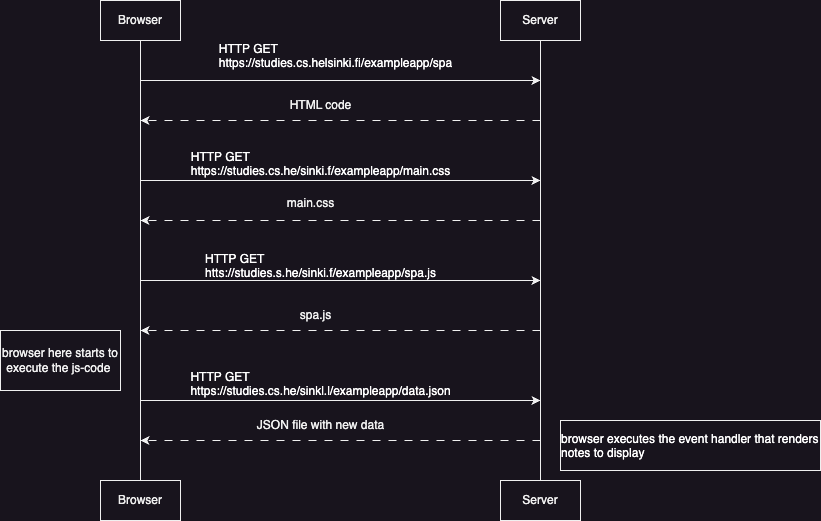

The diagram above was exported from draw.io. Its source (the exported page's mxGraphModel, read from the mxfile embedded in the PNG):
<mxGraphModel dx="1026" dy="666" grid="1" gridSize="10" guides="1" tooltips="1" connect="1" arrows="1" fold="1" page="1" pageScale="1" pageWidth="850" pageHeight="1100" math="0" shadow="0">
  <root>
    <mxCell id="0" />
    <mxCell id="1" parent="0" />
    <mxCell id="jsnv1uaCKUOPoPtIgpXa-1" value="Browser" style="rounded=0;whiteSpace=wrap;html=1;" parent="1" vertex="1">
      <mxGeometry x="160" y="240" width="80" height="40" as="geometry" />
    </mxCell>
    <mxCell id="jsnv1uaCKUOPoPtIgpXa-2" value="Server" style="rounded=0;whiteSpace=wrap;html=1;" parent="1" vertex="1">
      <mxGeometry x="560" y="240" width="80" height="40" as="geometry" />
    </mxCell>
    <mxCell id="jsnv1uaCKUOPoPtIgpXa-3" value="" style="endArrow=none;html=1;rounded=0;entryX=0.5;entryY=1;entryDx=0;entryDy=0;exitX=0.5;exitY=0;exitDx=0;exitDy=0;" parent="1" source="jsnv1uaCKUOPoPtIgpXa-5" target="jsnv1uaCKUOPoPtIgpXa-1" edge="1">
      <mxGeometry width="50" height="50" relative="1" as="geometry">
        <mxPoint x="200" y="590" as="sourcePoint" />
        <mxPoint x="450" y="320" as="targetPoint" />
      </mxGeometry>
    </mxCell>
    <mxCell id="jsnv1uaCKUOPoPtIgpXa-5" value="Browser" style="rounded=0;whiteSpace=wrap;html=1;" parent="1" vertex="1">
      <mxGeometry x="160" y="720" width="80" height="40" as="geometry" />
    </mxCell>
    <mxCell id="jsnv1uaCKUOPoPtIgpXa-6" value="Server" style="rounded=0;whiteSpace=wrap;html=1;" parent="1" vertex="1">
      <mxGeometry x="560" y="720" width="80" height="40" as="geometry" />
    </mxCell>
    <mxCell id="jsnv1uaCKUOPoPtIgpXa-7" value="" style="endArrow=none;html=1;rounded=0;entryX=0.5;entryY=1;entryDx=0;entryDy=0;exitX=0.5;exitY=0;exitDx=0;exitDy=0;" parent="1" source="jsnv1uaCKUOPoPtIgpXa-6" target="jsnv1uaCKUOPoPtIgpXa-2" edge="1">
      <mxGeometry width="50" height="50" relative="1" as="geometry">
        <mxPoint x="400" y="370" as="sourcePoint" />
        <mxPoint x="450" y="320" as="targetPoint" />
      </mxGeometry>
    </mxCell>
    <mxCell id="jsnv1uaCKUOPoPtIgpXa-14" value="" style="endArrow=classic;html=1;rounded=0;" parent="1" edge="1">
      <mxGeometry width="50" height="50" relative="1" as="geometry">
        <mxPoint x="200" y="320" as="sourcePoint" />
        <mxPoint x="600" y="320" as="targetPoint" />
      </mxGeometry>
    </mxCell>
    <mxCell id="jsnv1uaCKUOPoPtIgpXa-16" value="" style="endArrow=classic;html=1;rounded=0;dashed=1;dashPattern=8 8;" parent="1" edge="1">
      <mxGeometry width="50" height="50" relative="1" as="geometry">
        <mxPoint x="600" y="360" as="sourcePoint" />
        <mxPoint x="200" y="360" as="targetPoint" />
      </mxGeometry>
    </mxCell>
    <mxCell id="jsnv1uaCKUOPoPtIgpXa-17" value="HTML code" style="text;html=1;align=center;verticalAlign=middle;resizable=0;points=[];autosize=1;strokeColor=none;fillColor=none;" parent="1" vertex="1">
      <mxGeometry x="335" y="330" width="90" height="30" as="geometry" />
    </mxCell>
    <mxCell id="jsnv1uaCKUOPoPtIgpXa-18" value="" style="endArrow=classic;html=1;rounded=0;" parent="1" edge="1">
      <mxGeometry width="50" height="50" relative="1" as="geometry">
        <mxPoint x="200" y="420" as="sourcePoint" />
        <mxPoint x="600" y="420" as="targetPoint" />
      </mxGeometry>
    </mxCell>
    <mxCell id="jsnv1uaCKUOPoPtIgpXa-19" value="&lt;p style=&quot;margin: 0px; font-variant-numeric: normal; font-variant-east-asian: normal; font-variant-alternates: normal; font-kerning: auto; font-optical-sizing: auto; font-feature-settings: normal; font-variation-settings: normal; font-variant-position: normal; font-stretch: normal; line-height: normal; text-align: start; text-wrap: wrap;&quot; class=&quot;p1&quot;&gt;&lt;font color=&quot;#ffffff&quot;&gt;HTTP GET https://studies.cs.he/sinki.f/exampleapp/main.css&lt;/font&gt;&lt;/p&gt;" style="text;html=1;align=center;verticalAlign=middle;resizable=0;points=[];autosize=1;strokeColor=none;fillColor=none;" parent="1" vertex="1">
      <mxGeometry x="205" y="388" width="350" height="30" as="geometry" />
    </mxCell>
    <mxCell id="jsnv1uaCKUOPoPtIgpXa-20" value="" style="endArrow=classic;html=1;rounded=0;dashed=1;dashPattern=8 8;" parent="1" edge="1">
      <mxGeometry width="50" height="50" relative="1" as="geometry">
        <mxPoint x="600" y="460" as="sourcePoint" />
        <mxPoint x="200" y="460" as="targetPoint" />
      </mxGeometry>
    </mxCell>
    <mxCell id="jsnv1uaCKUOPoPtIgpXa-21" value="main.css" style="text;html=1;align=center;verticalAlign=middle;resizable=0;points=[];autosize=1;strokeColor=none;fillColor=none;" parent="1" vertex="1">
      <mxGeometry x="335" y="428" width="70" height="30" as="geometry" />
    </mxCell>
    <mxCell id="jsnv1uaCKUOPoPtIgpXa-22" value="" style="endArrow=classic;html=1;rounded=0;" parent="1" edge="1">
      <mxGeometry width="50" height="50" relative="1" as="geometry">
        <mxPoint x="200" y="520" as="sourcePoint" />
        <mxPoint x="600" y="520" as="targetPoint" />
      </mxGeometry>
    </mxCell>
    <mxCell id="jsnv1uaCKUOPoPtIgpXa-24" value="&lt;p style=&quot;margin: 0px; font-variant-numeric: normal; font-variant-east-asian: normal; font-variant-alternates: normal; font-kerning: auto; font-optical-sizing: auto; font-feature-settings: normal; font-variation-settings: normal; font-variant-position: normal; font-stretch: normal; line-height: normal; text-align: start; text-wrap: wrap;&quot; class=&quot;p1&quot;&gt;&lt;font color=&quot;#ffffff&quot;&gt;НТТР GET htts://studies.s.he/sinki.f/exampleapp/spa.js&lt;/font&gt;&lt;/p&gt;" style="text;html=1;align=center;verticalAlign=middle;resizable=0;points=[];autosize=1;strokeColor=none;fillColor=none;" parent="1" vertex="1">
      <mxGeometry x="220" y="490" width="320" height="30" as="geometry" />
    </mxCell>
    <mxCell id="jsnv1uaCKUOPoPtIgpXa-25" value="" style="endArrow=classic;html=1;rounded=0;dashed=1;dashPattern=8 8;" parent="1" edge="1">
      <mxGeometry width="50" height="50" relative="1" as="geometry">
        <mxPoint x="600" y="570" as="sourcePoint" />
        <mxPoint x="200" y="570" as="targetPoint" />
      </mxGeometry>
    </mxCell>
    <mxCell id="jsnv1uaCKUOPoPtIgpXa-26" value="spa.js" style="text;html=1;align=center;verticalAlign=middle;resizable=0;points=[];autosize=1;strokeColor=none;fillColor=none;" parent="1" vertex="1">
      <mxGeometry x="350" y="540" width="50" height="30" as="geometry" />
    </mxCell>
    <mxCell id="jsnv1uaCKUOPoPtIgpXa-27" value="" style="endArrow=classic;html=1;rounded=0;" parent="1" edge="1">
      <mxGeometry width="50" height="50" relative="1" as="geometry">
        <mxPoint x="200" y="640" as="sourcePoint" />
        <mxPoint x="600" y="640" as="targetPoint" />
      </mxGeometry>
    </mxCell>
    <mxCell id="jsnv1uaCKUOPoPtIgpXa-28" value="&lt;p style=&quot;margin: 0px; font-variant-numeric: normal; font-variant-east-asian: normal; font-variant-alternates: normal; font-kerning: auto; font-optical-sizing: auto; font-feature-settings: normal; font-variation-settings: normal; font-variant-position: normal; font-stretch: normal; line-height: normal; text-align: start; text-wrap: wrap;&quot; class=&quot;p1&quot;&gt;&lt;font color=&quot;#ffffff&quot;&gt;HTTP GET https://studies.cs.he/sinkl.l/exampleapp/data.json&lt;/font&gt;&lt;/p&gt;" style="text;html=1;align=center;verticalAlign=middle;resizable=0;points=[];autosize=1;strokeColor=none;fillColor=none;" parent="1" vertex="1">
      <mxGeometry x="205" y="608" width="350" height="30" as="geometry" />
    </mxCell>
    <mxCell id="jsnv1uaCKUOPoPtIgpXa-29" value="" style="endArrow=classic;html=1;rounded=0;dashed=1;dashPattern=8 8;" parent="1" edge="1">
      <mxGeometry width="50" height="50" relative="1" as="geometry">
        <mxPoint x="600" y="680" as="sourcePoint" />
        <mxPoint x="200" y="680" as="targetPoint" />
      </mxGeometry>
    </mxCell>
    <mxCell id="jsnv1uaCKUOPoPtIgpXa-30" value="JSON file with new data" style="text;html=1;align=center;verticalAlign=middle;resizable=0;points=[];autosize=1;strokeColor=none;fillColor=none;" parent="1" vertex="1">
      <mxGeometry x="305" y="650" width="150" height="30" as="geometry" />
    </mxCell>
    <mxCell id="jsnv1uaCKUOPoPtIgpXa-31" value="browser here starts to execute the js-code&amp;nbsp;" style="rounded=0;whiteSpace=wrap;html=1;" parent="1" vertex="1">
      <mxGeometry x="60" y="570" width="120" height="60" as="geometry" />
    </mxCell>
    <mxCell id="rXXrGQlN17VriFW_DcY1-3" value="&lt;div style=&quot;line-height: 120%;&quot;&gt;&lt;p style=&quot;margin: 0px; font-variant-numeric: normal; font-variant-east-asian: normal; font-variant-alternates: normal; font-kerning: auto; font-optical-sizing: auto; font-feature-settings: normal; font-variation-settings: normal; font-variant-position: normal; font-stretch: normal; line-height: normal; text-align: start; text-wrap: wrap;&quot; class=&quot;p1&quot;&gt;&lt;font color=&quot;#ffffff&quot;&gt;HTTP GET https://studies.cs.helsinki.fi/exampleapp/spa&lt;/font&gt;&lt;/p&gt;&lt;/div&gt;" style="text;html=1;align=center;verticalAlign=middle;resizable=0;points=[];autosize=1;strokeColor=none;fillColor=none;" vertex="1" parent="1">
      <mxGeometry x="235" y="280" width="320" height="30" as="geometry" />
    </mxCell>
    <mxCell id="rXXrGQlN17VriFW_DcY1-4" value="&lt;p style=&quot;margin: 0px; font-variant-numeric: normal; font-variant-east-asian: normal; font-variant-alternates: normal; font-kerning: auto; font-optical-sizing: auto; font-feature-settings: normal; font-variation-settings: normal; font-variant-position: normal; font-stretch: normal; line-height: normal; text-align: start;&quot; class=&quot;p1&quot;&gt;&lt;font color=&quot;#ffffff&quot;&gt;browser executes the event handler that renders notes to display&lt;/font&gt;&lt;/p&gt;" style="whiteSpace=wrap;html=1;" vertex="1" parent="1">
      <mxGeometry x="620" y="660" width="260" height="50" as="geometry" />
    </mxCell>
  </root>
</mxGraphModel>